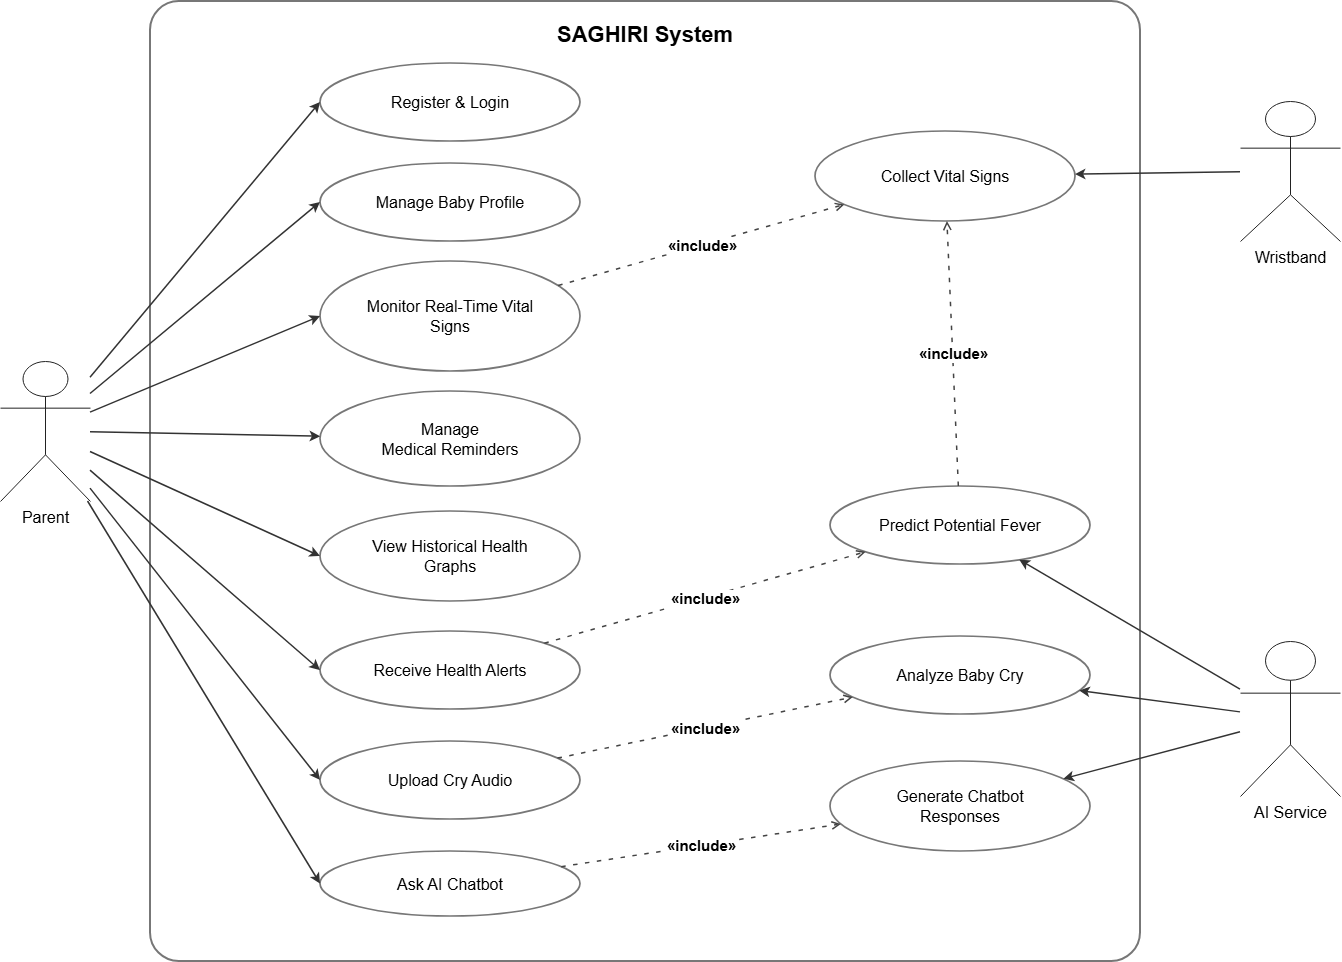

The diagram above was exported from draw.io. Its source (the exported page's mxGraphModel, read from the mxfile embedded in the PNG):
<mxGraphModel dx="2150" dy="1183" grid="1" gridSize="10" guides="1" tooltips="1" connect="1" arrows="1" fold="1" page="1" pageScale="1" pageWidth="1500" pageHeight="1000" math="0" shadow="0">
  <root>
    <mxCell id="0" />
    <mxCell id="1" parent="0" />
    <mxCell id="boundary" parent="1" style="rounded=1;arcSize=3;whiteSpace=wrap;html=1;strokeColor=#777777;strokeWidth=2;fillColor=none;fontStyle=1;fontSize=22;verticalAlign=top;spacingTop=14;" value="SAGHIRI System" vertex="1">
      <mxGeometry height="960" width="990" x="220" y="10" as="geometry" />
    </mxCell>
    <mxCell id="parent" parent="1" style="shape=umlActor;verticalLabelPosition=bottom;verticalAlign=top;html=1;outlineConnect=0;fontSize=16;strokeColor=#222222;fillColor=#ffffff;" value="Parent" vertex="1">
      <mxGeometry height="140" width="90" x="70" y="370" as="geometry" />
    </mxCell>
    <mxCell id="wristband" parent="1" style="shape=umlActor;verticalLabelPosition=bottom;verticalAlign=top;html=1;outlineConnect=0;fontSize=16;strokeColor=#222222;fillColor=#ffffff;" value="Wristband" vertex="1">
      <mxGeometry height="140" width="100" x="1310" y="110" as="geometry" />
    </mxCell>
    <mxCell id="ai" parent="1" style="shape=umlActor;verticalLabelPosition=bottom;verticalAlign=top;html=1;outlineConnect=0;fontSize=16;strokeColor=#222222;fillColor=#ffffff;" value="AI Service" vertex="1">
      <mxGeometry height="155" width="100" x="1310" y="650" as="geometry" />
    </mxCell>
    <mxCell id="login" parent="1" style="ellipse;whiteSpace=wrap;html=1;aspect=fixed;strokeColor=#777777;strokeWidth=1.7;fillColor=#ffffff;fontSize=16;spacing=6;" value="Register &amp;amp; Login" vertex="1">
      <mxGeometry height="78" width="260" x="390" y="72" as="geometry" />
    </mxCell>
    <mxCell id="profile" parent="1" style="ellipse;whiteSpace=wrap;html=1;aspect=fixed;strokeColor=#777777;strokeWidth=1.7;fillColor=#ffffff;fontSize=16;spacing=6;" value="Manage Baby Profile" vertex="1">
      <mxGeometry height="78" width="260" x="390" y="172" as="geometry" />
    </mxCell>
    <mxCell id="history" parent="1" style="ellipse;whiteSpace=wrap;html=1;aspect=fixed;strokeColor=#777777;strokeWidth=1.7;fillColor=#ffffff;fontSize=16;spacing=6;" value="View Historical Health&lt;br&gt;Graphs" vertex="1">
      <mxGeometry height="90" width="260" x="390" y="520" as="geometry" />
    </mxCell>
    <mxCell id="reminders" parent="1" style="ellipse;whiteSpace=wrap;html=1;aspect=fixed;strokeColor=#777777;strokeWidth=1.7;fillColor=#ffffff;fontSize=16;spacing=6;" value="Manage&lt;br&gt;Medical Reminders" vertex="1">
      <mxGeometry height="95" width="260" x="390" y="400" as="geometry" />
    </mxCell>
    <mxCell id="monitor" parent="1" style="ellipse;whiteSpace=wrap;html=1;aspect=fixed;strokeColor=#777777;strokeWidth=1.7;fillColor=#ffffff;fontSize=16;spacing=6;" value="Monitor Real-Time Vital&lt;br&gt;Signs" vertex="1">
      <mxGeometry height="110" width="260" x="390" y="270" as="geometry" />
    </mxCell>
    <mxCell id="alerts" parent="1" style="ellipse;whiteSpace=wrap;html=1;aspect=fixed;strokeColor=#777777;strokeWidth=1.7;fillColor=#ffffff;fontSize=16;spacing=6;" value="Receive Health Alerts" vertex="1">
      <mxGeometry height="78" width="260" x="390" y="640" as="geometry" />
    </mxCell>
    <mxCell id="upload" parent="1" style="ellipse;whiteSpace=wrap;html=1;aspect=fixed;strokeColor=#777777;strokeWidth=1.7;fillColor=#ffffff;fontSize=16;spacing=6;" value="Upload Cry Audio" vertex="1">
      <mxGeometry height="78" width="260" x="390" y="750" as="geometry" />
    </mxCell>
    <mxCell id="chat" parent="1" style="ellipse;whiteSpace=wrap;html=1;aspect=fixed;strokeColor=#777777;strokeWidth=1.7;fillColor=#ffffff;fontSize=16;spacing=6;" value="Ask AI Chatbot" vertex="1">
      <mxGeometry height="65" width="260" x="390" y="860" as="geometry" />
    </mxCell>
    <mxCell id="collect" parent="1" style="ellipse;whiteSpace=wrap;html=1;aspect=fixed;strokeColor=#777777;strokeWidth=1.7;fillColor=#ffffff;fontSize=16;spacing=6;" value="Collect Vital Signs" vertex="1">
      <mxGeometry height="90" width="260" x="885" y="140" as="geometry" />
    </mxCell>
    <mxCell id="fever" parent="1" style="ellipse;whiteSpace=wrap;html=1;aspect=fixed;strokeColor=#777777;strokeWidth=1.7;fillColor=#ffffff;fontSize=16;spacing=6;" value="Predict Potential Fever" vertex="1">
      <mxGeometry height="78" width="260" x="900" y="495" as="geometry" />
    </mxCell>
    <mxCell id="analyze" parent="1" style="ellipse;whiteSpace=wrap;html=1;aspect=fixed;strokeColor=#777777;strokeWidth=1.7;fillColor=#ffffff;fontSize=16;spacing=6;" value="Analyze Baby Cry" vertex="1">
      <mxGeometry height="78" width="260" x="900" y="645" as="geometry" />
    </mxCell>
    <mxCell id="response" parent="1" style="ellipse;whiteSpace=wrap;html=1;aspect=fixed;strokeColor=#777777;strokeWidth=1.7;fillColor=#ffffff;fontSize=16;spacing=6;" value="Generate Chatbot&lt;br&gt;Responses" vertex="1">
      <mxGeometry height="90" width="260" x="900" y="770" as="geometry" />
    </mxCell>
    <mxCell id="parent_login" edge="1" parent="1" source="parent" style="endArrow=classic;endFill=1;html=1;rounded=0;strokeColor=#333333;strokeWidth=1.5;entryX=0;entryY=0.5;entryDx=0;entryDy=0;" target="login" value="">
      <mxGeometry relative="1" as="geometry" />
    </mxCell>
    <mxCell id="parent_profile" edge="1" parent="1" source="parent" style="endArrow=classic;endFill=1;html=1;rounded=0;strokeColor=#333333;strokeWidth=1.5;entryX=0;entryY=0.5;entryDx=0;entryDy=0;" target="profile" value="">
      <mxGeometry relative="1" as="geometry" />
    </mxCell>
    <mxCell id="parent_history" edge="1" parent="1" source="parent" style="endArrow=classic;endFill=1;html=1;rounded=0;strokeColor=#333333;strokeWidth=1.5;entryX=0;entryY=0.5;entryDx=0;entryDy=0;" target="history" value="">
      <mxGeometry relative="1" as="geometry" />
    </mxCell>
    <mxCell id="parent_reminders" edge="1" parent="1" source="parent" style="endArrow=classic;endFill=1;html=1;rounded=0;strokeColor=#333333;strokeWidth=1.5;" target="reminders" value="">
      <mxGeometry relative="1" as="geometry" />
    </mxCell>
    <mxCell id="parent_monitor" edge="1" parent="1" source="parent" style="endArrow=classic;endFill=1;html=1;rounded=0;strokeColor=#333333;strokeWidth=1.5;entryX=0;entryY=0.5;entryDx=0;entryDy=0;" target="monitor" value="">
      <mxGeometry relative="1" as="geometry" />
    </mxCell>
    <mxCell id="parent_alerts" edge="1" parent="1" source="parent" style="endArrow=classic;endFill=1;html=1;rounded=0;strokeColor=#333333;strokeWidth=1.5;entryX=0;entryY=0.5;entryDx=0;entryDy=0;" target="alerts" value="">
      <mxGeometry relative="1" as="geometry" />
    </mxCell>
    <mxCell id="parent_upload" edge="1" parent="1" source="parent" style="endArrow=classic;endFill=1;html=1;rounded=0;strokeColor=#333333;strokeWidth=1.5;entryX=0;entryY=0.5;entryDx=0;entryDy=0;" target="upload" value="">
      <mxGeometry relative="1" as="geometry" />
    </mxCell>
    <mxCell id="parent_chat" edge="1" parent="1" source="parent" style="endArrow=classic;endFill=1;html=1;rounded=0;strokeColor=#333333;strokeWidth=1.5;entryX=0;entryY=0.5;entryDx=0;entryDy=0;" target="chat" value="">
      <mxGeometry relative="1" as="geometry" />
    </mxCell>
    <mxCell id="wristband_collect" edge="1" parent="1" source="wristband" style="endArrow=classic;endFill=1;html=1;rounded=0;strokeColor=#333333;strokeWidth=1.5;" target="collect" value="">
      <mxGeometry relative="1" as="geometry" />
    </mxCell>
    <mxCell id="ai_fever" edge="1" parent="1" source="ai" style="endArrow=classic;endFill=1;html=1;rounded=0;strokeColor=#333333;strokeWidth=1.5;" target="fever" value="">
      <mxGeometry relative="1" as="geometry" />
    </mxCell>
    <mxCell id="ai_analyze" edge="1" parent="1" source="ai" style="endArrow=classic;endFill=1;html=1;rounded=0;strokeColor=#333333;strokeWidth=1.5;" target="analyze" value="">
      <mxGeometry relative="1" as="geometry" />
    </mxCell>
    <mxCell id="ai_response" edge="1" parent="1" source="ai" style="endArrow=classic;endFill=1;html=1;rounded=0;strokeColor=#333333;strokeWidth=1.5;" target="response" value="">
      <mxGeometry relative="1" as="geometry" />
    </mxCell>
    <mxCell id="inc_monitor_collect" edge="1" parent="1" source="monitor" style="dashed=1;dashPattern=3 5;endArrow=open;endFill=0;html=1;rounded=0;strokeColor=#444444;strokeWidth=1.5;fontSize=15;fontStyle=1;labelBackgroundColor=#ffffff;labelBorderColor=none;" target="collect" value="«include»">
      <mxGeometry relative="1" as="geometry" />
    </mxCell>
    <mxCell id="inc_fever_collect" edge="1" parent="1" source="fever" style="dashed=1;dashPattern=3 5;endArrow=open;endFill=0;html=1;rounded=0;strokeColor=#444444;strokeWidth=1.5;fontSize=15;fontStyle=1;labelBackgroundColor=#ffffff;labelBorderColor=none;" target="collect" value="«include»">
      <mxGeometry relative="1" as="geometry" />
    </mxCell>
    <mxCell id="inc_alerts_fever" edge="1" parent="1" source="alerts" style="dashed=1;dashPattern=3 5;endArrow=open;endFill=0;html=1;rounded=0;strokeColor=#444444;strokeWidth=1.5;fontSize=15;fontStyle=1;labelBackgroundColor=#ffffff;labelBorderColor=none;" target="fever" value="«include»">
      <mxGeometry relative="1" as="geometry" />
    </mxCell>
    <mxCell id="inc_upload_analyze" edge="1" parent="1" source="upload" style="dashed=1;dashPattern=3 5;endArrow=open;endFill=0;html=1;rounded=0;strokeColor=#444444;strokeWidth=1.5;fontSize=15;fontStyle=1;labelBackgroundColor=#ffffff;labelBorderColor=none;" target="analyze" value="«include»">
      <mxGeometry relative="1" as="geometry" />
    </mxCell>
    <mxCell id="inc_chat_response" edge="1" parent="1" source="chat" style="dashed=1;dashPattern=3 5;endArrow=open;endFill=0;html=1;rounded=0;strokeColor=#444444;strokeWidth=1.5;fontSize=15;fontStyle=1;labelBackgroundColor=#ffffff;labelBorderColor=none;" target="response" value="«include»">
      <mxGeometry relative="1" as="geometry" />
    </mxCell>
  </root>
</mxGraphModel>